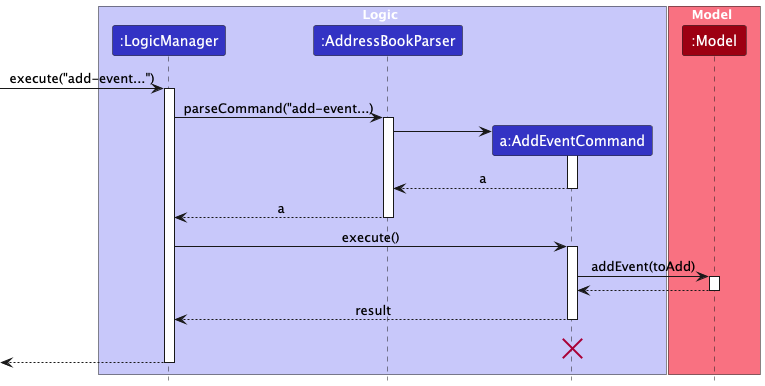

The diagram above was rendered by PlantUML. Its source (embedded in the PNG):
@startuml
!include style.puml
skinparam ArrowFontStyle plain

box Logic LOGIC_COLOR_T1
participant ":LogicManager" as LogicManager LOGIC_COLOR
participant ":AddressBookParser" as AddressBookParser LOGIC_COLOR
participant "a:AddEventCommand" as AddEventCommand LOGIC_COLOR
end box

box Model MODEL_COLOR_T1
participant ":Model" as Model MODEL_COLOR
end box
[-> LogicManager : execute("add-event...")
activate LogicManager

LogicManager -> AddressBookParser : parseCommand("add-event...)
activate AddressBookParser

create AddEventCommand
AddressBookParser -> AddEventCommand
activate AddEventCommand

AddEventCommand --> AddressBookParser : a
deactivate AddEventCommand

AddressBookParser --> LogicManager : a
deactivate AddressBookParser

LogicManager -> AddEventCommand : execute()
activate AddEventCommand

AddEventCommand -> Model : addEvent(toAdd)
activate Model

Model --> AddEventCommand
deactivate Model

AddEventCommand --> LogicManager : result
deactivate AddEventCommand
AddEventCommand -[hidden]-> LogicManager : result
destroy AddEventCommand

[<--LogicManager
deactivate LogicManager
@enduml